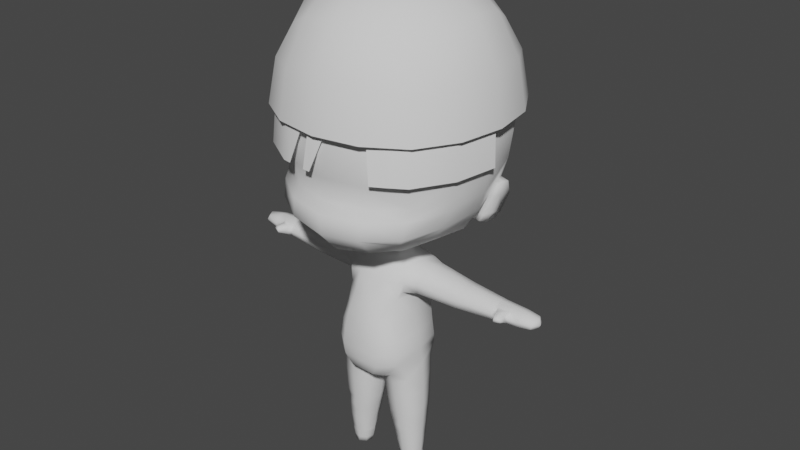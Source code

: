 # Source: Chibi.blend  (saved by Blender 2.90.8; exported with 4.5.12 LTS)
import bpy
from mathutils import Matrix  # noqa: F401  (used for matrix-valued properties, if any)

bpy.ops.wm.read_factory_settings(use_empty=True)
scene = bpy.context.scene
scene.name = 'Scene'

# ---- collections
col_collection = bpy.data.collections.new('Collection'); scene.collection.children.link(col_collection)

# ---- world
world_world = bpy.data.worlds.new('World'); scene.world = world_world
world_world.use_nodes = True; world_world.node_tree.nodes.clear()
_N = world_world.node_tree.nodes; _L = world_world.node_tree.links
n0 = _N.new('ShaderNodeOutputWorld'); n0.name = 'World Output'; n0.location = (300, 300)
n1 = _N.new('ShaderNodeBackground'); n1.name = 'Background'; n1.location = (10, 300)
n1.inputs[0].default_value = (0.05088, 0.05088, 0.05088, 1.0)
_L.new(n1.outputs[0], n0.inputs[0])
n0.is_active_output = True
world_world.color = (0.05088, 0.05088, 0.05088)
world_world.use_sun_shadow = False
world_world.sun_shadow_jitter_overblur = 0.0

# ---- meshes
me_cube_002 = bpy.data.meshes.new('Cube.002')
me_cube_002.from_pydata([(2.09, 0.621, 3.805), (2.376, 0.6572, 4.319), (2.092, 1.147, 3.813), (2.228, 1.257, 4.309), (2.245, 0.6219, 3.746), (2.464, 0.6952, 4.263), (2.411, 1.138, 3.728), (2.564, 1.24, 4.219), (2.432, 0.7984, 4.619), (2.365, 1.144, 4.624), (2.52, 0.8264, 4.583), (2.581, 1.146, 4.566), (1.919, 0.6119, 3.618), (2.033, 0.9555, 3.59), (2.158, 0.613, 3.56), (2.316, 0.95, 3.515), (1.926, 0.8841, 3.809), (2.228, 1.257, 4.309), (2.332, 0.8858, 3.744), (2.485, 0.9733, 4.248), (2.387, 0.9965, 4.635), (2.522, 0.9919, 4.582), (1.836, 0.7928, 3.616), (2.249, 0.7792, 3.515), (1.082, 2.814, 5.756), (1.007, 2.639, 6.89), (0.9451, 2.469, 4.391), (2.711, 0.2261, 5.756), (2.529, 1.334, 5.756), (2.529, 0.2261, 6.974), (2.529, -0.8815, 5.756), (2.396, 0.2429, 4.076), (2.357, 1.257, 6.89), (2.357, -0.8047, 6.89), (2.195, -0.8302, 3.951), (1.082, -2.362, 5.756), (1.007, -2.431, 3.846), (1.007, -2.187, 6.89), (1.082, 0.2261, 2.848), (0.9461, 1.151, 3.171), (1.007, -0.8047, 2.965), (1.082, 0.2261, 8.602), (1.007, 1.257, 8.409), (1.007, -0.8047, 8.409), (0.9107, 1.996, 3.834), (0.9323, 2.118, 7.836), (1.848, 2.118, 6.805), (1.985, 2.258, 5.756), (1.719, 2.028, 4.516), (1.848, -0.728, 3.538), (1.985, 0.2261, 3.46), (1.74, 1.153, 3.712), (1.848, 1.18, 7.836), (1.985, 0.2261, 7.99), (1.848, -0.728, 7.836), (1.848, -1.666, 6.805), (1.985, -1.805, 5.756), (1.848, -1.91, 3.931), (0.9323, -1.929, 3.324), (0.9323, -1.666, 7.836), (1.572, -1.646, 3.636), (1.572, -1.382, 7.525), (1.491, 1.719, 4.074), (1.572, 1.835, 7.525), (1.033, 2.759, 5.213), (2.439, 1.306, 5.078), (2.618, 0.2569, 4.917), (2.443, -0.8264, 4.729), (1.045, -2.153, 4.54), (1.917, 2.195, 5.217), (1.917, -1.634, 4.608), (2.551, 0.2639, 4.575), (2.341, -0.829, 4.429), (1.042, -2.387, 4.311), (1.885, -1.809, 4.375), (2.664, 0.2415, 5.337), (2.486, -0.8539, 5.243), (1.064, -2.257, 5.148), (1.951, -1.72, 5.182), (0.5355, 0.7333, 0.9045), (0.8785, -0.2203, 0.9039), (0.3337, 0.6433, -0.6802), (0.07185, -0.2346, -0.9978), (0.6453, -0.9223, -0.7414), (0.97, 0.6588, 1.924), (0.4497, -1.227, 0.9099), (0.3337, -1.225, -0.6802), (0.4988, -0.01957, 2.509), (0.6171, 0.7545, 1.93), (0.3988, -0.805, 1.924), (0.5516, -1.328, -0.02033), (1.102, -0.2704, -0.02033), (0.5859, 0.7441, -0.01848), (0.6314, 0.43, -0.7345), (1.17, -0.2441, -0.4501), (0.1654, -0.2333, -1.011), (0.8549, -0.2674, -3.792), (1.116, -0.2927, -3.631), (0.8786, 0.01789, -3.631), (0.568, -0.2196, -3.631), (2.305, 0.03353, 2.148), (0.8143, -0.1011, 1.533), (0.8564, -0.6613, 1.925), (0.9593, 0.008359, 2.334), (3.954, 0.02072, 2.043), (2.304, -0.4286, 1.864), (2.301, -0.04017, 1.58), (2.305, 0.422, 1.864), (0.5051, -0.2507, -3.345), (0.8364, 0.05945, -3.345), (1.147, -0.2719, -3.345), (0.8152, -0.582, -3.345), (0.7405, -0.7464, -1.961), (1.216, -0.2438, -1.826), (0.7405, 0.249, -1.961), (0.2646, -0.2438, -2.097), (4.435, -0.01133, 1.849), (3.954, -0.2808, 1.866), (3.954, -0.02736, 1.69), (3.954, 0.2741, 1.866), (0.5347, 0.7283, -0.3509), (0.5096, -1.319, -0.3554), (0.9761, -0.9935, -0.002188), (0.5418, 0.764, 1.454), (0.4799, 0.5807, -0.6923), (0.1262, -0.2379, -0.9952), (0.809, -0.1682, 1.353), (0.5469, -1.072, -0.7129), (0.1409, -0.8114, -0.9201), (0.116, 0.3607, -0.9201), (0.9732, 0.4529, 0.002347), (1.125, -0.2689, -0.2213), (0.384, -1.021, 1.451), (0.8491, 0.6925, 1.925), (0.495, 0.5468, 2.299), (0.8366, -0.0238, 2.357), (0.4502, -0.5557, 2.299), (0.7406, -0.7565, 1.924), (0.7785, -0.8937, 0.9107), (0.8487, 0.4582, 0.9094), (0.5211, -1.301, 0.3808), (1.018, -0.2569, 0.3808), (0.6087, 0.6782, 0.3848), (0.6793, 0.3609, -1.0), (0.1747, -0.2415, -1.244), (0.6793, -0.8542, -1.0), (1.184, -0.2486, -0.7574), (0.2913, -0.718, -0.9386), (1.009, -0.8232, -0.5209), (0.9899, 0.3261, -0.5168), (0.2913, 0.2449, -0.9386), (0.8687, -0.03597, -3.792), (0.6143, -0.2352, -3.792), (0.8376, -0.5138, -3.792), (1.092, -0.2904, -3.792), (0.6224, -0.4241, -3.631), (1.097, -0.6315, -1.86), (1.097, 0.1341, -1.86), (0.3836, 0.1341, -2.063), (1.137, -0.06223, 1.545), (1.256, 0.5197, 1.92), (1.258, 0.03058, 2.295), (1.16, -0.4789, 1.92), (0.9786, 0.4629, 2.236), (0.9319, 0.4987, 1.631), (0.8038, -0.6048, 1.631), (0.921, -0.4283, 2.259), (3.355, -0.03048, 1.644), (3.355, 0.3102, 1.855), (3.355, 0.02384, 2.065), (3.355, -0.3168, 1.855), (2.305, -0.2513, 2.077), (2.305, 0.2999, 2.077), (2.302, -0.3932, 1.651), (2.304, 0.3313, 1.651), (0.5915, -0.4806, -3.345), (1.01, -0.4758, -3.631), (1.062, -0.08821, -3.631), (0.6741, -0.03655, -3.631), (0.5202, -0.2126, -3.41), (0.8773, 0.05028, -3.41), (1.141, -0.3065, -3.41), (0.7833, -0.5694, -3.41), (1.045, -0.4956, -3.345), (1.06, -0.04199, -3.345), (0.6065, -0.02699, -3.345), (0.3836, -0.6315, -2.063), (0.8058, -0.636, -2.93), (1.156, -0.2427, -2.896), (0.8058, 0.1204, -2.93), (0.4558, -0.2427, -2.964), (4.372, -0.02425, 1.734), (4.32, 0.2173, 1.86), (4.388, 0.01981, 1.971), (4.319, -0.2229, 1.864), (3.954, -0.1651, 1.999), (3.954, 0.1945, 1.999), (3.954, -0.2577, 1.734), (3.954, 0.215, 1.734), (0.9502, -0.9736, -0.3222), (0.9423, 0.506, -0.2788), (0.229, -0.7637, -0.9266), (0.7387, -0.7489, 1.465), (0.2011, 0.3494, -0.9182), (0.8644, 0.5913, 1.47), (0.8018, -0.5078, 2.283), (0.857, 0.4819, 2.256), (0.9084, -0.9608, 0.4014), (0.9205, 0.4417, 0.4009), (1.058, 0.227, -0.8181), (0.3009, 0.2111, -1.183), (0.3009, -0.6991, -1.183), (1.058, -0.7256, -0.8181), (1.019, -0.1098, -3.792), (0.7169, -0.08758, -3.792), (0.6649, -0.4047, -3.792), (1.011, -0.4548, -3.792), (1.221, 0.4038, 1.639), (1.115, -0.4426, 1.639), (1.269, 0.3679, 2.202), (1.221, -0.2995, 2.202), (3.355, 0.2434, 1.697), (3.355, -0.2907, 1.697), (3.355, 0.2202, 2.012), (3.355, -0.1861, 2.012), (0.5778, -0.4454, -3.41), (1.016, -0.5118, -3.41), (1.083, -0.07366, -3.41), (0.6442, -0.007273, -3.41), (1.068, -0.5452, -2.905), (1.068, 0.02963, -2.905), (0.5433, 0.02963, -2.955), (0.5433, -0.5452, -2.955), (4.288, 0.1747, 1.768), (4.288, -0.2124, 1.768), (4.288, 0.1774, 1.953), (4.298, -0.1677, 1.953), (0.7509, -0.727, -2.118), (0.7693, -0.7262, -2.389), (0.787, -0.6607, -2.652), (1.208, -0.2436, -2.069), (1.187, -0.2434, -2.298), (1.175, -0.2433, -2.533), (0.7693, 0.188, -2.389), (0.3024, -0.2436, -2.294), (0.3515, -0.2434, -2.48), (0.3925, -0.2433, -2.67), (1.076, -0.5676, -2.577), (1.09, -0.5644, -2.319), (1.095, -0.6113, -2.085), (1.089, 0.08474, -2.321), (0.4498, 0.08474, -2.457), (0.4138, -0.6113, -2.255), (0.4588, -0.5884, -2.473), (0.4943, -0.5676, -2.676), (0.7099, -0.8003, -1.481), (1.209, -0.2462, -1.292), (0.7099, 0.3049, -1.481), (0.2111, -0.2426, -1.67), (1.084, -0.6786, -1.339), (1.084, 0.1805, -1.339), (0.3358, 0.1726, -1.623), (0.3358, -0.6653, -1.623), (3.28, 0.02453, 2.071), (3.28, -0.3248, 1.855), (3.28, -0.03118, 1.639), (3.28, 0.3182, 1.855), (3.28, -0.1908, 2.017), (3.28, 0.2259, 2.017), (3.28, -0.2981, 1.693), (3.28, 0.2497, 1.693), (3.69, 0.02209, 2.053), (3.69, -0.2966, 1.861), (3.69, -0.02873, 1.67), (3.69, 0.29, 1.861), (3.69, -0.1744, 2.005), (3.69, 0.2058, 2.005), (3.69, -0.2723, 1.717), (3.69, 0.2275, 1.717), (3.66, -0.3487, 1.881), (3.413, -0.4043, 1.882), (3.419, -0.3407, 1.997), (3.426, -0.4118, 1.772), (3.648, -0.2963, 1.986), (3.655, -0.3626, 1.781), (3.508, -0.5818, 1.988), (3.521, -0.6221, 1.93), (3.515, -0.6092, 1.858), (3.663, -0.5286, 1.983), (3.669, -0.5539, 1.863), (3.687, -0.5634, 1.932), (2.37, 0.295, 2.073), (2.37, 0.03292, 2.143), (2.369, -0.03957, 1.584), (2.37, 0.415, 1.863), (2.37, 0.3259, 1.654), (2.237, 0.03333, 2.158), (2.23, -0.04165, 1.577), (2.237, 0.4285, 1.868), (2.237, 0.3045, 2.085), (2.235, 0.3362, 1.65), (0.4216, 0.2512, 2.462), (0.4479, -0.3286, 2.65), (0.4085, -0.2776, 2.458), (0.4503, 0.285, 2.65), (0.5435, -0.01795, 2.674), (0.4268, 0.2479, 2.573), (0.4213, -0.2919, 2.573), (0.5077, -0.01872, 2.608), (0.4584, 0.4157, 2.387), (0.4312, -0.4211, 2.392), (0.0, 3.001, 5.756), (0.0, 2.814, 6.974), (0.0, 2.639, 4.309), (0.0, -2.548, 5.756), (0.0, -2.362, 6.974), (0.0, -2.606, 3.762), (0.0, 1.228, 2.998), (0.0, -0.8815, 2.772), (0.0, 0.2261, 8.807), (0.0, 1.334, 8.602), (0.0, -0.8815, 8.602), (0.0, 2.232, 3.756), (0.0, 2.258, 7.99), (0.0, -2.069, 3.171), (0.0, -1.805, 7.99), (0.0, 2.977, 5.21), (0.0, -2.354, 4.523), (0.0, -2.622, 4.297), (0.0, -2.451, 5.14), (0.0, -1.328, -0.02033), (0.0, 0.7699, -0.02033), (0.0, -0.232, -0.9982), (0.0, -1.225, -0.6802), (0.0, 0.6433, -0.6802), (0.0, 0.3909, 2.65), (0.0, 0.7885, 1.933), (0.0, -0.8617, 1.924), (0.0, -1.227, 0.9099), (0.0, 0.7648, 0.9039), (0.0, 0.7421, -0.3554), (0.0, -1.319, -0.3554), (0.0, 0.3607, -0.9201), (0.0, 0.7957, 1.451), (0.0, -0.8114, -0.9201), (0.0, -1.076, 1.451), (0.0, 0.5731, 2.312), (0.0, -0.6167, 2.299), (0.0, -1.301, 0.3808), (0.0, 0.7372, 0.3808), (0.0, 0.3461, 2.576), (0.0, -0.4394, 2.654), (0.0, 0.3632, 2.472), (0.0, -0.3926, 2.464), (0.0, -0.3881, 2.573), (0.0, 0.4848, 2.399), (0.0, -0.5183, 2.395), (0.8056, -0.5302, -3.631)], [], [(16, 17, 3, 2), (2, 3, 7, 6), (18, 19, 5, 4), (4, 5, 1, 0), (4, 0, 12, 14), (7, 3, 9, 11), (21, 20, 8, 10), (1, 5, 10, 8), (19, 7, 11, 21), (22, 23, 14, 12), (18, 4, 14, 23), (2, 6, 15, 13), (16, 2, 13, 22), (6, 18, 23, 15), (13, 15, 23, 22), (5, 19, 21, 10), (20, 9, 3, 65), (11, 9, 20, 21), (6, 7, 19, 18), (65, 71, 8, 20), (311, 312, 25, 24), (24, 25, 46, 47), (312, 323, 45, 25), (25, 45, 63, 46), (326, 64, 26, 313), (313, 26, 44, 322), (64, 69, 48, 26), (26, 48, 62, 44), (65, 3, 48, 69), (3, 51, 62, 48), (27, 28, 32, 29), (29, 32, 52, 53), (28, 47, 46, 32), (32, 46, 63, 52), (27, 29, 33, 30), (30, 33, 55, 56), (29, 53, 54, 33), (33, 54, 61, 55), (71, 72, 34, 31), (31, 34, 49, 50), (72, 74, 57, 34), (34, 57, 60, 49), (328, 316, 36, 73), (73, 36, 57, 74), (316, 324, 58, 36), (36, 58, 60, 57), (314, 35, 37, 315), (315, 37, 59, 325), (35, 56, 55, 37), (37, 55, 61, 59), (38, 39, 22, 50), (317, 322, 44, 39), (39, 44, 62, 51), (318, 40, 58, 324), (38, 50, 49, 40), (40, 49, 60, 58), (319, 41, 42, 320), (320, 42, 45, 323), (41, 53, 52, 42), (42, 52, 63, 45), (319, 321, 43, 41), (41, 43, 54, 53), (321, 325, 59, 43), (43, 59, 61, 54), (77, 68, 70, 78), (329, 327, 68, 77), (76, 78, 70, 67), (75, 76, 67, 66), (75, 66, 65), (68, 73, 74, 70), (327, 328, 73, 68), (67, 70, 74, 72), (66, 67, 72, 71), (66, 71, 65), (311, 24, 64, 326), (24, 47, 69, 64), (27, 75, 65, 28), (28, 65, 69, 47), (27, 30, 76, 75), (30, 56, 78, 76), (314, 329, 77, 35), (35, 77, 78, 56), (79, 142, 349, 339), (79, 339, 343, 123), (79, 123, 204, 139), (79, 139, 208, 142), (80, 141, 208, 139), (80, 139, 204, 126), (80, 126, 202, 138), (80, 138, 207, 141), (81, 129, 342, 334), (81, 334, 340, 120), (81, 120, 200, 124), (81, 124, 203, 129), (82, 332, 342, 129), (82, 129, 203, 125), (82, 125, 201, 128), (82, 128, 344, 332), (83, 148, 199, 127), (83, 127, 201, 147), (83, 147, 211, 145), (83, 145, 212, 148), (84, 164, 204, 133), (84, 133, 206, 163), (84, 163, 219, 160), (84, 160, 217, 164), (85, 140, 207, 138), (85, 138, 202, 132), (85, 132, 345, 338), (85, 338, 348, 140), (86, 128, 201, 127), (86, 127, 199, 121), (86, 121, 341, 333), (86, 333, 344, 128), (87, 135, 309, 301), (303, 87, 308, 307), (301, 352, 350, 306), (87, 303, 310, 135), (88, 133, 204, 123), (88, 123, 343, 336), (88, 336, 346, 134), (88, 134, 206, 133), (89, 337, 345, 132), (89, 132, 202, 137), (89, 137, 205, 136), (89, 136, 347, 337), (90, 121, 199, 122), (90, 122, 207, 140), (90, 140, 348, 330), (90, 330, 341, 121), (91, 131, 200, 130), (91, 130, 208, 141), (91, 141, 207, 122), (91, 122, 199, 131), (92, 120, 340, 331), (92, 331, 349, 142), (92, 142, 208, 130), (92, 130, 200, 120), (93, 150, 203, 124), (93, 124, 200, 149), (93, 149, 209, 143), (93, 143, 210, 150), (94, 149, 200, 131), (94, 131, 199, 148), (94, 148, 212, 146), (94, 146, 209, 149), (95, 147, 201, 125), (95, 125, 203, 150), (95, 150, 210, 144), (95, 144, 211, 147), (96, 152, 214, 151), (96, 151, 213, 154), (96, 154, 216, 153), (96, 153, 215, 152), (97, 177, 227, 181), (97, 181, 226, 176), (97, 176, 216, 154), (97, 154, 213, 177), (98, 178, 228, 180), (98, 180, 227, 177), (98, 177, 213, 151), (98, 151, 214, 178), (99, 155, 225, 179), (99, 179, 228, 178), (99, 178, 214, 152), (99, 152, 215, 155), (296, 299, 219, 161), (296, 161, 220, 171), (263, 267, 224, 169), (263, 169, 223, 268), (101, 165, 202, 126), (101, 126, 204, 164), (101, 164, 217, 159), (101, 159, 218, 165), (102, 166, 205, 137), (102, 137, 202, 165), (102, 165, 218, 162), (102, 162, 220, 166), (103, 163, 206, 135), (103, 135, 205, 166), (103, 166, 220, 161), (103, 161, 219, 163), (271, 276, 223, 169), (271, 169, 224, 275), (104, 195, 236, 193), (104, 193, 235, 196), (105, 171, 220, 162), (105, 162, 218, 173), (264, 269, 222, 170), (264, 170, 224, 267), (297, 173, 218, 159), (297, 159, 217, 300), (265, 270, 221, 167), (265, 167, 222, 269), (298, 300, 217, 160), (298, 160, 219, 299), (266, 268, 223, 168), (266, 168, 221, 270), (108, 175, 232, 190), (108, 190, 231, 185), (108, 185, 228, 179), (108, 179, 225, 175), (109, 185, 231, 189), (109, 189, 230, 184), (109, 184, 227, 180), (109, 180, 228, 185), (110, 184, 230, 188), (110, 188, 229, 183), (110, 183, 226, 181), (110, 181, 227, 184), (111, 183, 229, 187), (111, 187, 232, 175), (111, 175, 225, 182), (111, 182, 226, 183), (255, 259, 212, 145), (255, 145, 211, 262), (239, 254, 232, 187), (239, 187, 229, 247), (256, 260, 209, 146), (256, 146, 212, 259), (242, 247, 229, 188), (242, 188, 230, 250), (257, 261, 210, 143), (257, 143, 209, 260), (243, 250, 230, 189), (243, 189, 231, 251), (258, 262, 211, 144), (258, 144, 210, 261), (246, 251, 231, 190), (246, 190, 232, 254), (116, 194, 234, 191), (116, 191, 233, 192), (116, 192, 235, 193), (116, 193, 236, 194), (275, 224, 281, 283), (277, 272, 279, 284), (117, 197, 234, 194), (117, 194, 236, 195), (273, 277, 222, 167), (273, 167, 221, 278), (118, 198, 233, 191), (118, 191, 234, 197), (274, 278, 221, 168), (274, 168, 223, 276), (119, 196, 235, 192), (119, 192, 233, 198), (115, 244, 252, 186), (244, 245, 253, 252), (245, 246, 254, 253), (115, 158, 251, 244), (244, 251, 245), (245, 251, 246), (114, 243, 251, 158), (114, 157, 250, 243), (113, 240, 250, 157), (240, 241, 250), (241, 242, 250), (113, 156, 249, 240), (240, 249, 248, 241), (241, 248, 247, 242), (112, 237, 249, 156), (237, 238, 248, 249), (238, 239, 247, 248), (112, 186, 252, 237), (237, 252, 253, 238), (238, 253, 254, 239), (115, 258, 261, 158), (115, 186, 262, 258), (114, 257, 260, 157), (114, 158, 261, 257), (113, 256, 259, 156), (113, 157, 260, 256), (112, 255, 262, 186), (112, 156, 259, 255), (294, 266, 270, 295), (294, 291, 268, 266), (293, 265, 269, 173), (293, 295, 270, 265), (105, 264, 267, 171), (105, 173, 269, 264), (292, 263, 268, 291), (292, 171, 267, 263), (119, 274, 276, 196), (119, 198, 278, 274), (118, 273, 278, 198), (118, 197, 277, 273), (117, 272, 277, 197), (117, 195, 275, 272), (104, 271, 275, 195), (104, 196, 276, 271), (284, 279, 290, 289), (272, 275, 283, 279), (224, 170, 280, 281), (170, 222, 282, 280), (222, 277, 284, 282), (282, 284, 289, 287), (286, 287, 289, 290), (285, 286, 290, 288), (281, 280, 286, 285), (279, 283, 288, 290), (280, 282, 287, 286), (283, 281, 285, 288), (100, 171, 292), (100, 292, 291, 172), (106, 174, 295, 293), (106, 293, 173), (107, 172, 291, 294), (107, 294, 295, 174), (107, 298, 299, 172), (107, 174, 300, 298), (106, 297, 300, 174), (106, 173, 297), (100, 296, 171), (100, 172, 299, 296), (301, 309, 355, 352), (308, 306, 304, 305), (306, 350, 335, 304), (354, 307, 302, 351), (307, 308, 305, 302), (353, 303, 307, 354), (303, 353, 356, 310), (87, 301, 306, 308), (305, 304, 39, 38), (351, 302, 40, 318), (40, 302, 305, 38), (39, 304, 335, 317), (1, 8, 71, 31), (0, 1, 31, 50), (12, 0, 50, 22), (22, 39, 51), (16, 22, 51, 3), (3, 17, 16), (309, 135, 206, 134), (355, 309, 134, 346), (310, 356, 347, 136), (135, 310, 136, 205), (357, 182, 225, 155), (176, 226, 182, 357), (153, 357, 155, 215), (216, 176, 357, 153)])
me_cube_002.polygons.foreach_set('use_smooth', [True] * 340)
me_cube_002.use_remesh_preserve_volume = False
me_cube_002.use_remesh_preserve_attributes = False
me_cube_002.use_mirror_vertex_groups = False
me_cube_002.update()
me_cube_003 = bpy.data.meshes.new('Cube.003')
me_cube_003.from_pydata([(2.621, 0.1656, 5.309), (2.529, 0.2261, 6.974), (2.445, -0.9049, 5.309), (2.357, -0.8047, 6.89), (1.499, -2.057, 5.309), (1.419, -1.916, 6.85), (1.082, 0.2261, 8.602), (1.007, -0.8047, 8.409), (1.985, 0.2261, 7.99), (1.848, -0.728, 7.836), (1.848, -1.666, 6.805), (1.919, -1.798, 5.309), (0.9323, -1.666, 7.836), (1.572, -1.382, 7.525), (-2.619, 0.1656, 5.309), (-2.529, 0.2261, 6.974), (-2.443, -0.9049, 5.309), (-2.357, -0.8047, 6.89), (-1.045, -2.336, 5.309), (-1.007, -2.187, 6.89), (-1.082, 0.2261, 8.602), (-1.007, -0.8047, 8.409), (-1.985, 0.2261, 7.99), (-1.848, -0.728, 7.836), (-1.848, -1.666, 6.805), (-1.918, -1.798, 5.309), (-0.9323, -1.666, 7.836), (-1.572, -1.382, 7.525), (-0.1594, -2.334, 6.961), (0.0, 0.2261, 8.807), (0.0, -0.8815, 8.602), (0.0, -1.805, 7.99), (0.4763, -2.279, 6.934), (-0.2082, -2.451, 5.309), (1.025, -2.107, 6.894), (1.207, -2.218, 5.309), (-0.4022, -2.432, 5.309), (-0.8345, -2.372, 5.309), (1.529, -1.681, 6.67), (1.294, -1.997, 6.204)], [], [(0, 1, 3, 2), (2, 3, 10, 11), (1, 8, 9, 3), (3, 9, 13, 10), (28, 32, 12, 31), (4, 11, 10, 5), (5, 10, 13, 12), (29, 30, 7, 6), (6, 7, 9, 8), (30, 31, 12, 7), (7, 12, 13, 9), (14, 16, 17, 15), (16, 25, 24, 17), (15, 17, 23, 22), (17, 24, 27, 23), (28, 31, 26, 19), (18, 19, 24, 25), (19, 26, 27, 24), (29, 20, 21, 30), (20, 22, 23, 21), (30, 21, 26, 31), (21, 23, 27, 26), (34, 35, 4, 5), (12, 34, 5), (37, 28, 19, 18), (28, 36, 33, 32), (12, 32, 39, 38)])
me_cube_003.polygons.foreach_set('use_smooth', [True] * 27)
me_cube_003.use_remesh_preserve_volume = False
me_cube_003.use_remesh_preserve_attributes = False
me_cube_003.use_mirror_vertex_groups = False
me_cube_003.update()
me_cube_004 = bpy.data.meshes.new('Cube.004')
me_cube_004.from_pydata([(1.082, 2.814, 5.756), (1.007, 2.639, 6.89), (2.711, 0.2261, 5.756), (2.529, 1.334, 5.756), (2.529, 0.2261, 6.974), (2.529, -0.8815, 5.756), (2.357, 1.257, 6.89), (2.357, -0.8047, 6.89), (1.082, -2.362, 5.756), (1.007, -2.187, 6.89), (1.082, 0.2261, 8.602), (1.007, 1.257, 8.409), (1.007, -0.8047, 8.409), (0.9323, 2.118, 7.836), (1.848, 2.118, 6.805), (1.985, 2.258, 5.756), (1.848, 1.18, 7.836), (1.985, 0.2261, 7.99), (1.848, -0.728, 7.836), (1.848, -1.666, 6.805), (1.985, -1.805, 5.756), (0.9323, -1.666, 7.836), (1.572, -1.382, 7.525), (1.572, 1.835, 7.525), (0.0, 3.001, 5.756), (0.0, 2.814, 6.974), (0.0, -2.548, 5.756), (0.0, -2.362, 6.974), (0.0, 0.2261, 8.807), (0.0, 1.334, 8.602), (0.0, -0.8815, 8.602), (0.0, 2.258, 7.99), (0.0, -1.805, 7.99)], [], [(24, 25, 1, 0), (0, 1, 14, 15), (25, 31, 13, 1), (1, 13, 23, 14), (2, 3, 6, 4), (4, 6, 16, 17), (3, 15, 14, 6), (6, 14, 23, 16), (2, 4, 7, 5), (5, 7, 19, 20), (4, 17, 18, 7), (7, 18, 22, 19), (26, 8, 9, 27), (27, 9, 21, 32), (8, 20, 19, 9), (9, 19, 22, 21), (28, 10, 11, 29), (29, 11, 13, 31), (10, 17, 16, 11), (11, 16, 23, 13), (28, 30, 12, 10), (10, 12, 18, 17), (30, 32, 21, 12), (12, 21, 22, 18)])
me_cube_004.polygons.foreach_set('use_smooth', [True] * 24)
me_cube_004.use_remesh_preserve_volume = False
me_cube_004.use_remesh_preserve_attributes = False
me_cube_004.use_mirror_vertex_groups = False
me_cube_004.update()

# ---- objects
ob_cube = bpy.data.objects.new('Cube', me_cube_002)
ob_cube_001 = bpy.data.objects.new('Cube.001', me_cube_003)
ob_cube_002 = bpy.data.objects.new('Cube.002', me_cube_004)
ob_empty = bpy.data.objects.new('Empty', None)

# ---- transforms, parenting, visibility, modifiers, constraints
ob_cube.location = (0.0, 0.0, 3.792)
ob_cube.show_wire = True
ob_cube.show_all_edges = True
ob_cube.lineart.crease_threshold = 0.0
_m = ob_cube.modifiers.new('Mirror', 'MIRROR')
_m.use_clip = True
ob_cube_001.location = (0.0, 0.0, 3.321)
ob_cube_001.scale = (1.088, 1.088, 1.088)
ob_cube_001.show_wire = True
ob_cube_001.show_all_edges = True
ob_cube_001.lineart.crease_threshold = 0.0
ob_cube_002.location = (0.0, 0.0, 3.792)
ob_cube_002.scale = (1.088, 1.088, 1.088)
ob_cube_002.show_wire = True
ob_cube_002.show_all_edges = True
ob_cube_002.lineart.crease_threshold = 0.0
_m = ob_cube_002.modifiers.new('Mirror', 'MIRROR')
_m.use_clip = True
ob_empty.location = (10.22, 7.22, 8.744)
ob_empty.rotation_euler = (1.571, -0.0, -0.0)
ob_empty.scale = (4.246, 4.246, 4.246)
ob_empty.empty_display_type = 'IMAGE'
ob_empty.empty_display_size = 5.0
ob_empty.hide_select = True
ob_empty.lineart.crease_threshold = 0.0

# ---- collection membership
col_collection.objects.link(ob_cube)
col_collection.objects.link(ob_cube_001)
col_collection.objects.link(ob_cube_002)
col_collection.objects.link(ob_empty)

# ---- scene / render settings (as saved in the file)
scene.frame_start = 1; scene.frame_end = 250; scene.frame_set(1)
scene.render.engine = 'BLENDER_EEVEE_NEXT'
scene.cycles.use_denoising = False
scene.cycles.samples = 128
scene.cycles.sampling_pattern = 'TABULATED_SOBOL'
scene.cycles.use_adaptive_sampling = False
scene.cycles.use_light_tree = False
scene.view_settings.view_transform = 'Filmic'
bpy.context.view_layer.update()

# ---- added for rendering (the .blend has no active camera and no usable light): camera, sun
cam_auto = bpy.data.cameras.new('AutoCamera')
cam_auto.lens = 50.0
cam_auto.sensor_width = 36.0
cam_auto.clip_end = 1000.0
ob_auto_camera = bpy.data.objects.new('AutoCamera', cam_auto)
scene.collection.objects.link(ob_auto_camera)
ob_auto_camera.location = (15.8653, -18.7923, 19.3797)
ob_auto_camera.rotation_euler = (1.09748, -7.21219e-08, 0.694738)
scene.camera = ob_auto_camera
light_auto_sun = bpy.data.lights.new('AutoSun', 'SUN')
light_auto_sun.energy = 3.0
light_auto_sun.angle = 0.0523599
ob_auto_sun = bpy.data.objects.new('AutoSun', light_auto_sun)
scene.collection.objects.link(ob_auto_sun)
ob_auto_sun.rotation_euler = (0.872665, 0.174533, 0.523599)
bpy.context.view_layer.update()

